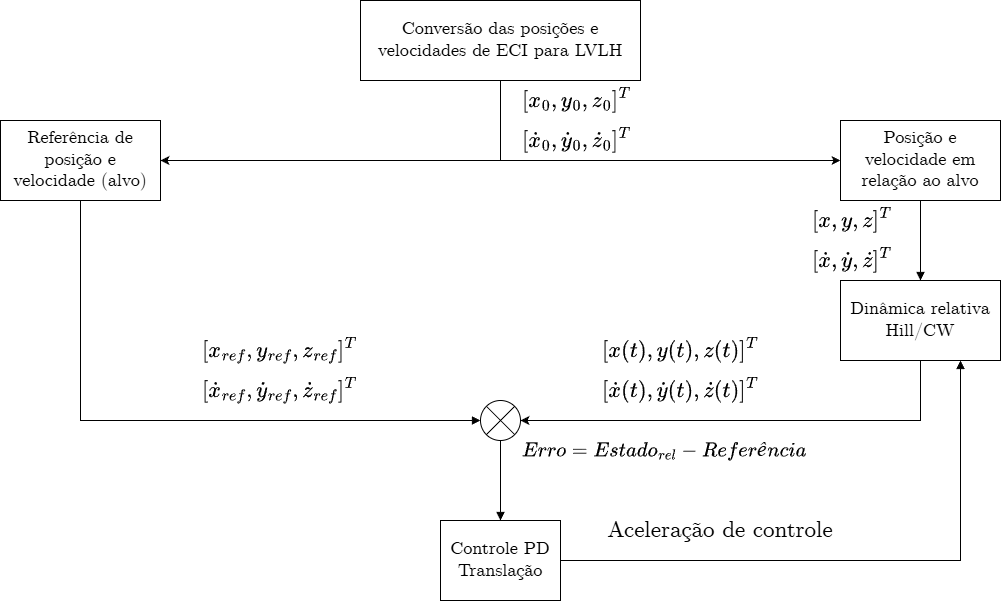

The diagram above was exported from draw.io. Its source (the exported page's mxGraphModel, read from the mxfile embedded in the PNG):
<mxGraphModel dx="1710" dy="914" grid="1" gridSize="10" guides="1" tooltips="1" connect="1" arrows="1" fold="1" page="1" pageScale="1" pageWidth="1000" pageHeight="1000" math="1" shadow="0">
  <root>
    <mxCell id="0" />
    <mxCell id="1" parent="0" />
    <mxCell id="A5tlny34mxPEsK6EJnDS-3" edge="1" parent="1" source="_PlwnY391O1VRwZUfCdn-1" style="edgeStyle=orthogonalEdgeStyle;rounded=0;orthogonalLoop=1;jettySize=auto;html=1;entryX=1;entryY=0.5;entryDx=0;entryDy=0;exitX=0.5;exitY=1;exitDx=0;exitDy=0;fontSize=18;" target="_PlwnY391O1VRwZUfCdn-2">
      <mxGeometry relative="1" as="geometry" />
    </mxCell>
    <mxCell id="A5tlny34mxPEsK6EJnDS-4" edge="1" parent="1" source="_PlwnY391O1VRwZUfCdn-1" style="edgeStyle=orthogonalEdgeStyle;rounded=0;orthogonalLoop=1;jettySize=auto;html=1;entryX=0;entryY=0.5;entryDx=0;entryDy=0;exitX=0.5;exitY=1;exitDx=0;exitDy=0;fontSize=18;" target="_PlwnY391O1VRwZUfCdn-3">
      <mxGeometry relative="1" as="geometry" />
    </mxCell>
    <mxCell id="_PlwnY391O1VRwZUfCdn-1" parent="1" style="rounded=0;whiteSpace=wrap;html=1;fontFamily=CMU Serif;fontSource=https%3A%2F%2Fwww.dafontfree.io%2Fcmu-serif-roman-font-family%2F;fontSize=18;labelBackgroundColor=none;" value="Conversão das posições e&lt;div&gt;velocidades de ECI para LVLH&lt;/div&gt;" vertex="1">
      <mxGeometry height="80" width="280" x="360" as="geometry" />
    </mxCell>
    <mxCell id="1z3tRttuLft-JE0e6JnF-24" edge="1" parent="1" source="_PlwnY391O1VRwZUfCdn-2" style="edgeStyle=orthogonalEdgeStyle;shape=connector;rounded=0;orthogonalLoop=1;jettySize=auto;html=1;entryX=0;entryY=0.5;entryDx=0;entryDy=0;strokeColor=default;align=center;verticalAlign=middle;fontFamily=Helvetica;fontSize=18;fontColor=default;labelBackgroundColor=default;startSize=1;endArrow=block;endFill=1;endSize=6;" target="NPCVJ22cQXZ06YXimHfy-1">
      <mxGeometry relative="1" as="geometry">
        <Array as="points">
          <mxPoint x="80" y="420" />
        </Array>
      </mxGeometry>
    </mxCell>
    <mxCell id="_PlwnY391O1VRwZUfCdn-2" parent="1" style="rounded=0;whiteSpace=wrap;html=1;fontFamily=CMU Serif;fontSource=https%3A%2F%2Fwww.dafontfree.io%2Fcmu-serif-roman-font-family%2F;fontSize=18;labelBackgroundColor=none;" value="Referência de posição e velocidade (alvo)" vertex="1">
      <mxGeometry height="80" width="160" y="120" as="geometry" />
    </mxCell>
    <mxCell id="1z3tRttuLft-JE0e6JnF-7" edge="1" parent="1" source="_PlwnY391O1VRwZUfCdn-3" style="edgeStyle=orthogonalEdgeStyle;shape=connector;rounded=0;orthogonalLoop=1;jettySize=auto;html=1;strokeColor=default;align=center;verticalAlign=middle;fontFamily=Helvetica;fontSize=18;fontColor=default;labelBackgroundColor=default;startSize=1;endArrow=block;endFill=1;endSize=6;" target="1z3tRttuLft-JE0e6JnF-6">
      <mxGeometry relative="1" as="geometry" />
    </mxCell>
    <mxCell id="_PlwnY391O1VRwZUfCdn-3" parent="1" style="rounded=0;whiteSpace=wrap;html=1;fontFamily=CMU Serif;fontSource=https%3A%2F%2Fwww.dafontfree.io%2Fcmu-serif-roman-font-family%2F;fontSize=18;labelBackgroundColor=none;" value="Posição e velocidade em relação ao alvo" vertex="1">
      <mxGeometry height="80" width="160" x="840" y="120" as="geometry" />
    </mxCell>
    <mxCell id="1z3tRttuLft-JE0e6JnF-22" edge="1" parent="1" source="NPCVJ22cQXZ06YXimHfy-1" style="edgeStyle=orthogonalEdgeStyle;shape=connector;rounded=0;orthogonalLoop=1;jettySize=auto;html=1;strokeColor=default;align=center;verticalAlign=middle;fontFamily=Helvetica;fontSize=18;fontColor=default;labelBackgroundColor=default;startSize=1;endArrow=block;endFill=1;endSize=6;" target="1z3tRttuLft-JE0e6JnF-3">
      <mxGeometry relative="1" as="geometry" />
    </mxCell>
    <mxCell id="NPCVJ22cQXZ06YXimHfy-1" parent="1" style="shape=sumEllipse;perimeter=ellipsePerimeter;whiteSpace=wrap;html=1;backgroundOutline=1;fontFamily=CMU Serif;fontSize=18;fontColor=default;labelBackgroundColor=none;fontSource=https%3A%2F%2Fwww.dafontfree.io%2Fcmu-serif-roman-font-family%2F;" value="" vertex="1">
      <mxGeometry height="40" width="40" x="480" y="400" as="geometry" />
    </mxCell>
    <mxCell id="1z3tRttuLft-JE0e6JnF-1" parent="1" style="text;html=1;whiteSpace=wrap;strokeColor=none;fillColor=none;align=center;verticalAlign=middle;rounded=0;fontFamily=CMU Serif;fontSize=23;fontColor=default;labelBackgroundColor=none;fontSource=https%3A%2F%2Fwww.dafontfree.io%2Fcmu-serif-roman-font-family%2F;" value="&lt;span&gt;$$ [x_{ref}, y_{ref}, z_{ref}]^T $$&lt;/span&gt;" vertex="1">
      <mxGeometry height="20" width="400" x="80" y="340" as="geometry" />
    </mxCell>
    <mxCell id="1z3tRttuLft-JE0e6JnF-2" parent="1" style="text;html=1;whiteSpace=wrap;strokeColor=none;fillColor=none;align=left;verticalAlign=middle;rounded=0;fontFamily=CMU Serif;fontSize=23;fontColor=default;labelBackgroundColor=none;fontSource=https%3A%2F%2Fwww.dafontfree.io%2Fcmu-serif-roman-font-family%2F;" value="&lt;span&gt;$$[x, y, z]^T $$&lt;/span&gt;" vertex="1">
      <mxGeometry height="20" width="70" x="810" y="210" as="geometry" />
    </mxCell>
    <mxCell id="1z3tRttuLft-JE0e6JnF-27" edge="1" parent="1" source="1z3tRttuLft-JE0e6JnF-3" style="edgeStyle=orthogonalEdgeStyle;shape=connector;rounded=0;orthogonalLoop=1;jettySize=auto;html=1;entryX=0.75;entryY=1;entryDx=0;entryDy=0;strokeColor=default;align=center;verticalAlign=middle;fontFamily=Helvetica;fontSize=18;fontColor=default;labelBackgroundColor=default;startSize=1;endArrow=block;endFill=1;endSize=6;" target="1z3tRttuLft-JE0e6JnF-6">
      <mxGeometry relative="1" as="geometry" />
    </mxCell>
    <mxCell id="1z3tRttuLft-JE0e6JnF-3" parent="1" style="rounded=0;whiteSpace=wrap;html=1;fontFamily=CMU Serif;fontSource=https%3A%2F%2Fwww.dafontfree.io%2Fcmu-serif-roman-font-family%2F;fontSize=18;labelBackgroundColor=none;" value="Controle PD&lt;div&gt;Translação&lt;/div&gt;" vertex="1">
      <mxGeometry height="80" width="120" x="440" y="520" as="geometry" />
    </mxCell>
    <mxCell id="A5tlny34mxPEsK6EJnDS-5" edge="1" parent="1" source="1z3tRttuLft-JE0e6JnF-6" style="edgeStyle=orthogonalEdgeStyle;rounded=0;orthogonalLoop=1;jettySize=auto;html=1;entryX=1;entryY=0.5;entryDx=0;entryDy=0;exitX=0.5;exitY=1;exitDx=0;exitDy=0;fontSize=18;" target="NPCVJ22cQXZ06YXimHfy-1">
      <mxGeometry relative="1" as="geometry" />
    </mxCell>
    <mxCell id="1z3tRttuLft-JE0e6JnF-6" parent="1" style="rounded=0;whiteSpace=wrap;html=1;fontFamily=CMU Serif;fontSource=https%3A%2F%2Fwww.dafontfree.io%2Fcmu-serif-roman-font-family%2F;fontSize=18;labelBackgroundColor=none;" value="Dinâmica relativa Hill/CW" vertex="1">
      <mxGeometry height="80" width="160" x="840" y="280" as="geometry" />
    </mxCell>
    <mxCell id="1z3tRttuLft-JE0e6JnF-13" parent="1" style="text;html=1;whiteSpace=wrap;strokeColor=none;fillColor=none;align=left;verticalAlign=middle;rounded=0;fontFamily=CMU Serif;fontSize=23;fontColor=default;labelBackgroundColor=none;fontSource=https%3A%2F%2Fwww.dafontfree.io%2Fcmu-serif-roman-font-family%2F;" value="&lt;div&gt;&lt;span&gt;$$[x_0, y_0, z_0]^T $$&lt;/span&gt;&lt;/div&gt;" vertex="1">
      <mxGeometry height="20" width="160" x="520" y="90" as="geometry" />
    </mxCell>
    <mxCell id="1z3tRttuLft-JE0e6JnF-15" parent="1" style="text;html=1;whiteSpace=wrap;strokeColor=none;fillColor=none;align=left;verticalAlign=middle;rounded=0;fontFamily=CMU Serif;fontSize=21;fontColor=default;labelBackgroundColor=none;fontSource=https%3A%2F%2Fwww.dafontfree.io%2Fcmu-serif-roman-font-family%2F;" value="&lt;span&gt;$$Erro = Estado_{rel} - Referência$$&lt;/span&gt;" vertex="1">
      <mxGeometry height="20" width="250" x="520" y="440" as="geometry" />
    </mxCell>
    <mxCell id="1z3tRttuLft-JE0e6JnF-16" parent="1" style="text;html=1;whiteSpace=wrap;strokeColor=none;fillColor=none;align=center;verticalAlign=middle;rounded=0;fontFamily=CMU Serif;fontSize=23;fontColor=default;labelBackgroundColor=none;fontSource=https%3A%2F%2Fwww.dafontfree.io%2Fcmu-serif-roman-font-family%2F;" value="&lt;span&gt;$$[\dot{x}(t), \dot{y}(t), \dot{z}(t)]^T $$&lt;/span&gt;" vertex="1">
      <mxGeometry height="20" width="320" x="520" y="380" as="geometry" />
    </mxCell>
    <mxCell id="1z3tRttuLft-JE0e6JnF-18" parent="1" style="text;html=1;whiteSpace=wrap;strokeColor=none;fillColor=none;align=center;verticalAlign=middle;rounded=0;fontFamily=CMU Serif;fontSize=23;fontColor=default;labelBackgroundColor=none;fontSource=https%3A%2F%2Fwww.dafontfree.io%2Fcmu-serif-roman-font-family%2F;" value="&lt;span&gt;Aceleração de controle&lt;/span&gt;" vertex="1">
      <mxGeometry height="20" width="240" x="600" y="520" as="geometry" />
    </mxCell>
    <mxCell id="1z3tRttuLft-JE0e6JnF-19" parent="1" style="text;html=1;whiteSpace=wrap;strokeColor=none;fillColor=none;align=center;verticalAlign=middle;rounded=0;fontFamily=CMU Serif;fontSize=23;fontColor=default;labelBackgroundColor=none;fontSource=https%3A%2F%2Fwww.dafontfree.io%2Fcmu-serif-roman-font-family%2F;" value="&lt;span&gt;$$ [\dot{x}_{ref}, \dot{y}_{ref}, \dot{z}_{ref}]^T $$&lt;/span&gt;" vertex="1">
      <mxGeometry height="20" width="400" x="80" y="380" as="geometry" />
    </mxCell>
    <mxCell id="1z3tRttuLft-JE0e6JnF-20" parent="1" style="text;html=1;whiteSpace=wrap;strokeColor=none;fillColor=none;align=center;verticalAlign=middle;rounded=0;fontFamily=CMU Serif;fontSize=23;fontColor=default;labelBackgroundColor=none;fontSource=https%3A%2F%2Fwww.dafontfree.io%2Fcmu-serif-roman-font-family%2F;" value="&lt;span&gt;$$[x(t), y(t), z(t)]^T $$&lt;/span&gt;" vertex="1">
      <mxGeometry height="20" width="320" x="520" y="340" as="geometry" />
    </mxCell>
    <mxCell id="1z3tRttuLft-JE0e6JnF-21" parent="1" style="text;html=1;whiteSpace=wrap;strokeColor=none;fillColor=none;align=left;verticalAlign=middle;rounded=0;fontFamily=CMU Serif;fontSize=23;fontColor=default;labelBackgroundColor=none;fontSource=https%3A%2F%2Fwww.dafontfree.io%2Fcmu-serif-roman-font-family%2F;" value="&lt;div&gt;&lt;span&gt;$$[\dot{x}_0, \dot{y}_0, \dot{z}_0]^T $$&lt;/span&gt;&lt;/div&gt;" vertex="1">
      <mxGeometry height="20" width="120" x="520" y="130" as="geometry" />
    </mxCell>
    <mxCell id="1z3tRttuLft-JE0e6JnF-25" parent="1" style="text;html=1;whiteSpace=wrap;strokeColor=none;fillColor=none;align=left;verticalAlign=middle;rounded=0;fontFamily=CMU Serif;fontSize=23;fontColor=default;labelBackgroundColor=none;fontSource=https%3A%2F%2Fwww.dafontfree.io%2Fcmu-serif-roman-font-family%2F;" value="&lt;span&gt;$$[\dot{x}, \dot{y}, \dot{z}]^T $$&lt;/span&gt;" vertex="1">
      <mxGeometry height="20" width="70" x="810" y="250" as="geometry" />
    </mxCell>
    <mxCell id="1z3tRttuLft-JE0e6JnF-31" edge="1" parent="1" style="edgeStyle=orthogonalEdgeStyle;shape=connector;rounded=0;orthogonalLoop=1;jettySize=auto;html=1;entryX=0.5;entryY=0;entryDx=0;entryDy=0;strokeColor=default;align=center;verticalAlign=middle;fontFamily=Helvetica;fontSize=11;fontColor=default;labelBackgroundColor=default;startSize=1;endArrow=block;endFill=1;endSize=6;">
      <mxGeometry relative="1" as="geometry">
        <mxPoint x="767" y="40" as="sourcePoint" />
      </mxGeometry>
    </mxCell>
    <mxCell id="1z3tRttuLft-JE0e6JnF-35" edge="1" parent="1" style="edgeStyle=orthogonalEdgeStyle;shape=connector;rounded=0;orthogonalLoop=1;jettySize=auto;html=1;entryX=0;entryY=0.5;entryDx=0;entryDy=0;strokeColor=default;align=center;verticalAlign=middle;fontFamily=Helvetica;fontSize=11;fontColor=default;labelBackgroundColor=default;startSize=1;endArrow=block;endFill=1;endSize=6;">
      <mxGeometry relative="1" as="geometry">
        <Array as="points">
          <mxPoint x="620" y="260" />
        </Array>
        <mxPoint x="620" y="40" as="sourcePoint" />
      </mxGeometry>
    </mxCell>
    <mxCell id="1z3tRttuLft-JE0e6JnF-34" edge="1" parent="1" style="edgeStyle=orthogonalEdgeStyle;shape=connector;rounded=0;orthogonalLoop=1;jettySize=auto;html=1;entryX=1;entryY=0.5;entryDx=0;entryDy=0;strokeColor=default;align=center;verticalAlign=middle;fontFamily=Helvetica;fontSize=11;fontColor=default;labelBackgroundColor=default;startSize=1;endArrow=block;endFill=1;endSize=6;">
      <mxGeometry relative="1" as="geometry">
        <mxPoint x="767" y="200" as="sourcePoint" />
      </mxGeometry>
    </mxCell>
  </root>
</mxGraphModel>